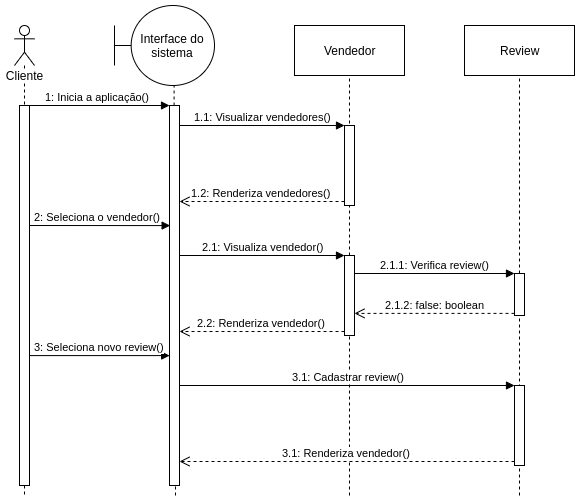

The diagram above was exported from draw.io. Its source (the exported page's mxGraphModel, read from the mxfile embedded in the PNG):
<mxGraphModel dx="1210" dy="620" grid="1" gridSize="10" guides="1" tooltips="1" connect="1" arrows="1" fold="1" page="1" pageScale="1" pageWidth="1100" pageHeight="850" background="#ffffff" math="0" shadow="0">
  <root>
    <mxCell id="0" />
    <mxCell id="1" parent="0" />
    <mxCell id="5VODjjrVVUT30wMqM2EA-1" value="Cliente" style="shape=umlLifeline;participant=umlActor;perimeter=lifelinePerimeter;whiteSpace=wrap;html=1;container=1;collapsible=0;recursiveResize=0;verticalAlign=top;spacingTop=36;labelBackgroundColor=#ffffff;outlineConnect=0;" vertex="1" parent="1">
      <mxGeometry x="70" y="80" width="20" height="470" as="geometry" />
    </mxCell>
    <mxCell id="5VODjjrVVUT30wMqM2EA-8" value="1: Inicia a aplicação()" style="html=1;verticalAlign=bottom;endArrow=block;" edge="1" parent="5VODjjrVVUT30wMqM2EA-1" target="5VODjjrVVUT30wMqM2EA-5">
      <mxGeometry width="80" relative="1" as="geometry">
        <mxPoint x="10" y="80" as="sourcePoint" />
        <mxPoint x="160" y="80" as="targetPoint" />
      </mxGeometry>
    </mxCell>
    <mxCell id="5VODjjrVVUT30wMqM2EA-16" value="2: Seleciona o vendedor()" style="html=1;verticalAlign=bottom;endArrow=block;entryX=0.063;entryY=0.316;entryDx=0;entryDy=0;entryPerimeter=0;" edge="1" parent="5VODjjrVVUT30wMqM2EA-1" target="5VODjjrVVUT30wMqM2EA-5">
      <mxGeometry width="80" relative="1" as="geometry">
        <mxPoint x="10" y="200" as="sourcePoint" />
        <mxPoint x="90" y="200" as="targetPoint" />
      </mxGeometry>
    </mxCell>
    <mxCell id="5VODjjrVVUT30wMqM2EA-2" value="Interface do sistema" style="shape=umlBoundary;whiteSpace=wrap;html=1;" vertex="1" parent="1">
      <mxGeometry x="170" y="60" width="100" height="80" as="geometry" />
    </mxCell>
    <mxCell id="5VODjjrVVUT30wMqM2EA-4" value="" style="endArrow=none;dashed=1;html=1;entryX=0.596;entryY=0.997;entryDx=0;entryDy=0;entryPerimeter=0;" edge="1" parent="1" source="5VODjjrVVUT30wMqM2EA-5" target="5VODjjrVVUT30wMqM2EA-2">
      <mxGeometry width="50" height="50" relative="1" as="geometry">
        <mxPoint x="229" y="480" as="sourcePoint" />
        <mxPoint x="260" y="170" as="targetPoint" />
      </mxGeometry>
    </mxCell>
    <mxCell id="5VODjjrVVUT30wMqM2EA-5" value="" style="html=1;points=[];perimeter=orthogonalPerimeter;" vertex="1" parent="1">
      <mxGeometry x="225" y="160" width="10" height="380" as="geometry" />
    </mxCell>
    <mxCell id="5VODjjrVVUT30wMqM2EA-6" value="" style="endArrow=none;dashed=1;html=1;entryX=0.596;entryY=0.997;entryDx=0;entryDy=0;entryPerimeter=0;" edge="1" parent="1" target="5VODjjrVVUT30wMqM2EA-5">
      <mxGeometry width="50" height="50" relative="1" as="geometry">
        <mxPoint x="231" y="550" as="sourcePoint" />
        <mxPoint x="229.60000000000002" y="139.76" as="targetPoint" />
      </mxGeometry>
    </mxCell>
    <mxCell id="5VODjjrVVUT30wMqM2EA-7" value="" style="html=1;points=[];perimeter=orthogonalPerimeter;" vertex="1" parent="1">
      <mxGeometry x="75" y="160" width="10" height="380" as="geometry" />
    </mxCell>
    <mxCell id="5VODjjrVVUT30wMqM2EA-9" value="Vendedor" style="html=1;" vertex="1" parent="1">
      <mxGeometry x="350" y="80" width="110" height="50" as="geometry" />
    </mxCell>
    <mxCell id="5VODjjrVVUT30wMqM2EA-10" value="Review" style="html=1;" vertex="1" parent="1">
      <mxGeometry x="520" y="80" width="110" height="50" as="geometry" />
    </mxCell>
    <mxCell id="5VODjjrVVUT30wMqM2EA-11" value="" style="endArrow=none;dashed=1;html=1;entryX=0.5;entryY=1;entryDx=0;entryDy=0;" edge="1" parent="1" target="5VODjjrVVUT30wMqM2EA-9">
      <mxGeometry width="50" height="50" relative="1" as="geometry">
        <mxPoint x="405" y="550" as="sourcePoint" />
        <mxPoint x="430" y="130" as="targetPoint" />
      </mxGeometry>
    </mxCell>
    <mxCell id="5VODjjrVVUT30wMqM2EA-12" value="" style="endArrow=none;dashed=1;html=1;entryX=0.5;entryY=1;entryDx=0;entryDy=0;" edge="1" parent="1" target="5VODjjrVVUT30wMqM2EA-10">
      <mxGeometry width="50" height="50" relative="1" as="geometry">
        <mxPoint x="575" y="550" as="sourcePoint" />
        <mxPoint x="610" y="150" as="targetPoint" />
      </mxGeometry>
    </mxCell>
    <mxCell id="5VODjjrVVUT30wMqM2EA-13" value="" style="html=1;points=[];perimeter=orthogonalPerimeter;" vertex="1" parent="1">
      <mxGeometry x="400" y="180" width="10" height="80" as="geometry" />
    </mxCell>
    <mxCell id="5VODjjrVVUT30wMqM2EA-14" value="1.1: Visualizar vendedores()" style="html=1;verticalAlign=bottom;endArrow=block;entryX=0;entryY=0;" edge="1" target="5VODjjrVVUT30wMqM2EA-13" parent="1" source="5VODjjrVVUT30wMqM2EA-5">
      <mxGeometry relative="1" as="geometry">
        <mxPoint x="340" y="180" as="sourcePoint" />
      </mxGeometry>
    </mxCell>
    <mxCell id="5VODjjrVVUT30wMqM2EA-15" value="1.2: Renderiza vendedores()" style="html=1;verticalAlign=bottom;endArrow=open;dashed=1;endSize=8;exitX=0;exitY=0.95;" edge="1" source="5VODjjrVVUT30wMqM2EA-13" parent="1" target="5VODjjrVVUT30wMqM2EA-5">
      <mxGeometry relative="1" as="geometry">
        <mxPoint x="340" y="256" as="targetPoint" />
      </mxGeometry>
    </mxCell>
    <mxCell id="5VODjjrVVUT30wMqM2EA-17" value="" style="html=1;points=[];perimeter=orthogonalPerimeter;" vertex="1" parent="1">
      <mxGeometry x="400" y="310" width="10" height="80" as="geometry" />
    </mxCell>
    <mxCell id="5VODjjrVVUT30wMqM2EA-18" value="2.1: Visualiza vendedor()" style="html=1;verticalAlign=bottom;endArrow=block;entryX=0;entryY=0;" edge="1" target="5VODjjrVVUT30wMqM2EA-17" parent="1" source="5VODjjrVVUT30wMqM2EA-5">
      <mxGeometry relative="1" as="geometry">
        <mxPoint x="270" y="310" as="sourcePoint" />
      </mxGeometry>
    </mxCell>
    <mxCell id="5VODjjrVVUT30wMqM2EA-19" value="2.2: Renderiza vendedor()" style="html=1;verticalAlign=bottom;endArrow=open;dashed=1;endSize=8;exitX=0;exitY=0.95;" edge="1" source="5VODjjrVVUT30wMqM2EA-17" parent="1" target="5VODjjrVVUT30wMqM2EA-5">
      <mxGeometry relative="1" as="geometry">
        <mxPoint x="340" y="386" as="targetPoint" />
      </mxGeometry>
    </mxCell>
    <mxCell id="5VODjjrVVUT30wMqM2EA-20" value="" style="html=1;points=[];perimeter=orthogonalPerimeter;" vertex="1" parent="1">
      <mxGeometry x="570" y="328" width="10" height="42" as="geometry" />
    </mxCell>
    <mxCell id="5VODjjrVVUT30wMqM2EA-21" value="2.1.1: Verifica review()" style="html=1;verticalAlign=bottom;endArrow=block;entryX=0;entryY=0;" edge="1" target="5VODjjrVVUT30wMqM2EA-20" parent="1" source="5VODjjrVVUT30wMqM2EA-17">
      <mxGeometry relative="1" as="geometry">
        <mxPoint x="430" y="328" as="sourcePoint" />
      </mxGeometry>
    </mxCell>
    <mxCell id="5VODjjrVVUT30wMqM2EA-22" value="2.1.2: false: boolean" style="html=1;verticalAlign=bottom;endArrow=open;dashed=1;endSize=8;exitX=0;exitY=0.95;" edge="1" source="5VODjjrVVUT30wMqM2EA-20" parent="1" target="5VODjjrVVUT30wMqM2EA-17">
      <mxGeometry relative="1" as="geometry">
        <mxPoint x="430" y="369" as="targetPoint" />
      </mxGeometry>
    </mxCell>
    <mxCell id="5VODjjrVVUT30wMqM2EA-23" value="3: Seleciona novo review()" style="html=1;verticalAlign=bottom;endArrow=block;entryX=0.013;entryY=0.839;entryDx=0;entryDy=0;entryPerimeter=0;" edge="1" parent="1">
      <mxGeometry width="80" relative="1" as="geometry">
        <mxPoint x="85" y="410.0899999999999" as="sourcePoint" />
        <mxPoint x="225.13" y="410.0899999999999" as="targetPoint" />
      </mxGeometry>
    </mxCell>
    <mxCell id="5VODjjrVVUT30wMqM2EA-24" value="" style="html=1;points=[];perimeter=orthogonalPerimeter;" vertex="1" parent="1">
      <mxGeometry x="570" y="440" width="10" height="80" as="geometry" />
    </mxCell>
    <mxCell id="5VODjjrVVUT30wMqM2EA-25" value="3.1: Cadastrar review()" style="html=1;verticalAlign=bottom;endArrow=block;entryX=0;entryY=0;" edge="1" target="5VODjjrVVUT30wMqM2EA-24" parent="1" source="5VODjjrVVUT30wMqM2EA-5">
      <mxGeometry relative="1" as="geometry">
        <mxPoint x="250" y="440" as="sourcePoint" />
      </mxGeometry>
    </mxCell>
    <mxCell id="5VODjjrVVUT30wMqM2EA-26" value="3.1: Renderiza vendedor()" style="html=1;verticalAlign=bottom;endArrow=open;dashed=1;endSize=8;exitX=0;exitY=0.95;" edge="1" source="5VODjjrVVUT30wMqM2EA-24" parent="1">
      <mxGeometry relative="1" as="geometry">
        <mxPoint x="235" y="516" as="targetPoint" />
      </mxGeometry>
    </mxCell>
  </root>
</mxGraphModel>